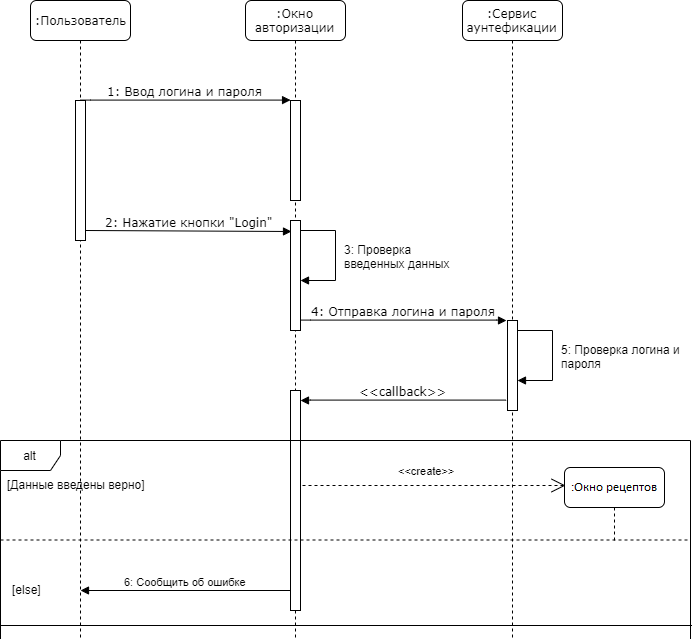

The diagram above was exported from draw.io. Its source (the exported page's mxGraphModel, read from the mxfile embedded in the PNG):
<mxGraphModel dx="1287" dy="551" grid="1" gridSize="10" guides="1" tooltips="1" connect="1" arrows="1" fold="1" page="1" pageScale="1" pageWidth="1100" pageHeight="850" background="#ffffff" math="0" shadow="0">
  <root>
    <mxCell id="0" />
    <mxCell id="1" parent="0" />
    <mxCell id="7baba1c4bc27f4b0-2" value=":Окно авторизации" style="shape=umlLifeline;perimeter=lifelinePerimeter;whiteSpace=wrap;html=1;container=1;collapsible=0;recursiveResize=0;outlineConnect=0;rounded=1;shadow=0;comic=0;labelBackgroundColor=none;strokeColor=#000000;strokeWidth=1;fillColor=#FFFFFF;fontFamily=Verdana;fontSize=12;fontColor=#000000;align=center;" parent="1" vertex="1">
      <mxGeometry x="315" y="80" width="100" height="650" as="geometry" />
    </mxCell>
    <mxCell id="7baba1c4bc27f4b0-10" value="" style="html=1;points=[];perimeter=orthogonalPerimeter;rounded=0;shadow=0;comic=0;labelBackgroundColor=none;strokeColor=#000000;strokeWidth=1;fillColor=#FFFFFF;fontFamily=Verdana;fontSize=12;fontColor=#000000;align=center;" parent="7baba1c4bc27f4b0-2" vertex="1">
      <mxGeometry x="45" y="100" width="10" height="100" as="geometry" />
    </mxCell>
    <mxCell id="hVNBHeNWDTthfKmPpFEE-2" value="" style="html=1;points=[];perimeter=orthogonalPerimeter;rounded=0;shadow=0;comic=0;labelBackgroundColor=none;strokeColor=#000000;strokeWidth=1;fillColor=#FFFFFF;fontFamily=Verdana;fontSize=12;fontColor=#000000;align=center;" vertex="1" parent="7baba1c4bc27f4b0-2">
      <mxGeometry x="45" y="220" width="10" height="110" as="geometry" />
    </mxCell>
    <mxCell id="7baba1c4bc27f4b0-28" value="" style="html=1;points=[];perimeter=orthogonalPerimeter;rounded=0;shadow=0;comic=0;labelBackgroundColor=none;strokeColor=#000000;strokeWidth=1;fillColor=#FFFFFF;fontFamily=Verdana;fontSize=12;fontColor=#000000;align=center;" parent="7baba1c4bc27f4b0-2" vertex="1">
      <mxGeometry x="45" y="390" width="10" height="220" as="geometry" />
    </mxCell>
    <mxCell id="7baba1c4bc27f4b0-3" value=":Сервис аунтефикации" style="shape=umlLifeline;perimeter=lifelinePerimeter;whiteSpace=wrap;html=1;container=1;collapsible=0;recursiveResize=0;outlineConnect=0;rounded=1;shadow=0;comic=0;labelBackgroundColor=none;strokeColor=#000000;strokeWidth=1;fillColor=#FFFFFF;fontFamily=Verdana;fontSize=12;fontColor=#000000;align=center;" parent="1" vertex="1">
      <mxGeometry x="532" y="80" width="100" height="650" as="geometry" />
    </mxCell>
    <mxCell id="7baba1c4bc27f4b0-13" value="" style="html=1;points=[];perimeter=orthogonalPerimeter;rounded=0;shadow=0;comic=0;labelBackgroundColor=none;strokeColor=#000000;strokeWidth=1;fillColor=#FFFFFF;fontFamily=Verdana;fontSize=12;fontColor=#000000;align=center;" parent="7baba1c4bc27f4b0-3" vertex="1">
      <mxGeometry x="45" y="320" width="10" height="90" as="geometry" />
    </mxCell>
    <mxCell id="7baba1c4bc27f4b0-5" value=":Object" style="shape=umlLifeline;perimeter=lifelinePerimeter;whiteSpace=wrap;html=1;container=1;collapsible=0;recursiveResize=0;outlineConnect=0;rounded=1;shadow=0;comic=0;labelBackgroundColor=none;strokeColor=#000000;strokeWidth=1;fillColor=#FFFFFF;fontFamily=Verdana;fontSize=12;fontColor=#000000;align=center;" parent="1" vertex="1">
      <mxGeometry x="634" y="547" width="100" height="73" as="geometry" />
    </mxCell>
    <mxCell id="7baba1c4bc27f4b0-8" value=":Пользователь" style="shape=umlLifeline;perimeter=lifelinePerimeter;whiteSpace=wrap;html=1;container=1;collapsible=0;recursiveResize=0;outlineConnect=0;rounded=1;shadow=0;comic=0;labelBackgroundColor=none;strokeColor=#000000;strokeWidth=1;fillColor=#FFFFFF;fontFamily=Verdana;fontSize=12;fontColor=#000000;align=center;" parent="1" vertex="1">
      <mxGeometry x="100" y="80" width="100" height="650" as="geometry" />
    </mxCell>
    <mxCell id="7baba1c4bc27f4b0-9" value="" style="html=1;points=[];perimeter=orthogonalPerimeter;rounded=0;shadow=0;comic=0;labelBackgroundColor=none;strokeColor=#000000;strokeWidth=1;fillColor=#FFFFFF;fontFamily=Verdana;fontSize=12;fontColor=#000000;align=center;" parent="7baba1c4bc27f4b0-8" vertex="1">
      <mxGeometry x="45" y="100" width="10" height="140" as="geometry" />
    </mxCell>
    <mxCell id="7baba1c4bc27f4b0-26" value="" style="html=1;verticalAlign=bottom;endArrow=block;labelBackgroundColor=none;fontFamily=Verdana;fontSize=12;" parent="1" edge="1">
      <mxGeometry x="-1" y="-163" relative="1" as="geometry">
        <mxPoint x="405" y="360" as="sourcePoint" />
        <mxPoint x="370" y="360" as="targetPoint" />
        <mxPoint x="160" y="133" as="offset" />
      </mxGeometry>
    </mxCell>
    <mxCell id="7baba1c4bc27f4b0-11" value="1: Ввод логина и пароля" style="html=1;verticalAlign=bottom;endArrow=block;entryX=0;entryY=0;labelBackgroundColor=none;fontFamily=Verdana;fontSize=12;edgeStyle=elbowEdgeStyle;elbow=vertical;" parent="1" source="7baba1c4bc27f4b0-9" target="7baba1c4bc27f4b0-10" edge="1">
      <mxGeometry relative="1" as="geometry">
        <mxPoint x="220" y="190" as="sourcePoint" />
      </mxGeometry>
    </mxCell>
    <mxCell id="7baba1c4bc27f4b0-14" value="4: Отправка логина и пароля" style="html=1;verticalAlign=bottom;endArrow=block;labelBackgroundColor=none;fontFamily=Verdana;fontSize=12;edgeStyle=elbowEdgeStyle;elbow=vertical;" parent="1" edge="1">
      <mxGeometry relative="1" as="geometry">
        <mxPoint x="370" y="400" as="sourcePoint" />
        <mxPoint x="576" y="400" as="targetPoint" />
        <Array as="points" />
      </mxGeometry>
    </mxCell>
    <mxCell id="hVNBHeNWDTthfKmPpFEE-1" value="2: Нажатие кнопки &quot;Login&quot;" style="html=1;verticalAlign=bottom;endArrow=block;labelBackgroundColor=none;fontFamily=Verdana;fontSize=12;entryX=0.1;entryY=0.1;entryDx=0;entryDy=0;entryPerimeter=0;" edge="1" parent="1" target="hVNBHeNWDTthfKmPpFEE-2">
      <mxGeometry relative="1" as="geometry">
        <mxPoint x="155" y="310.0000000000001" as="sourcePoint" />
        <mxPoint x="320" y="310" as="targetPoint" />
      </mxGeometry>
    </mxCell>
    <mxCell id="hVNBHeNWDTthfKmPpFEE-4" value="" style="endArrow=none;html=1;" edge="1" parent="1">
      <mxGeometry width="50" height="50" relative="1" as="geometry">
        <mxPoint x="405" y="360" as="sourcePoint" />
        <mxPoint x="405" y="310" as="targetPoint" />
      </mxGeometry>
    </mxCell>
    <mxCell id="hVNBHeNWDTthfKmPpFEE-5" value="" style="endArrow=none;html=1;exitX=1.5;exitY=0.1;exitDx=0;exitDy=0;exitPerimeter=0;" edge="1" parent="1">
      <mxGeometry width="50" height="50" relative="1" as="geometry">
        <mxPoint x="370" y="310" as="sourcePoint" />
        <mxPoint x="405" y="310" as="targetPoint" />
      </mxGeometry>
    </mxCell>
    <mxCell id="hVNBHeNWDTthfKmPpFEE-6" value="3: Проверка&lt;br&gt;введенных данных" style="text;html=1;resizable=0;points=[];autosize=1;align=left;verticalAlign=top;spacingTop=-4;" vertex="1" parent="1">
      <mxGeometry x="412" y="320" width="120" height="30" as="geometry" />
    </mxCell>
    <mxCell id="hVNBHeNWDTthfKmPpFEE-7" value="" style="html=1;verticalAlign=bottom;endArrow=block;labelBackgroundColor=none;fontFamily=Verdana;fontSize=12;" edge="1" parent="1">
      <mxGeometry x="-1" y="-163" relative="1" as="geometry">
        <mxPoint x="622" y="460" as="sourcePoint" />
        <mxPoint x="587" y="460" as="targetPoint" />
        <mxPoint x="160" y="133" as="offset" />
      </mxGeometry>
    </mxCell>
    <mxCell id="hVNBHeNWDTthfKmPpFEE-8" value="" style="endArrow=none;html=1;" edge="1" parent="1">
      <mxGeometry width="50" height="50" relative="1" as="geometry">
        <mxPoint x="622" y="460" as="sourcePoint" />
        <mxPoint x="622" y="410" as="targetPoint" />
      </mxGeometry>
    </mxCell>
    <mxCell id="hVNBHeNWDTthfKmPpFEE-9" value="" style="endArrow=none;html=1;exitX=1.5;exitY=0.1;exitDx=0;exitDy=0;exitPerimeter=0;" edge="1" parent="1">
      <mxGeometry width="50" height="50" relative="1" as="geometry">
        <mxPoint x="587" y="410" as="sourcePoint" />
        <mxPoint x="622" y="410" as="targetPoint" />
      </mxGeometry>
    </mxCell>
    <mxCell id="hVNBHeNWDTthfKmPpFEE-10" value="5: Проверка логина и &lt;br&gt;пароля" style="text;html=1;resizable=0;points=[];autosize=1;align=left;verticalAlign=top;spacingTop=-4;" vertex="1" parent="1">
      <mxGeometry x="629" y="420" width="130" height="30" as="geometry" />
    </mxCell>
    <mxCell id="hVNBHeNWDTthfKmPpFEE-11" value="&amp;lt;&amp;lt;callback&amp;gt;&amp;gt;" style="html=1;verticalAlign=bottom;endArrow=block;labelBackgroundColor=none;fontFamily=Verdana;fontSize=12;edgeStyle=elbowEdgeStyle;elbow=vertical;" edge="1" parent="1">
      <mxGeometry relative="1" as="geometry">
        <mxPoint x="575.5" y="480" as="sourcePoint" />
        <mxPoint x="370" y="480" as="targetPoint" />
      </mxGeometry>
    </mxCell>
    <mxCell id="hVNBHeNWDTthfKmPpFEE-12" value="alt" style="shape=umlFrame;whiteSpace=wrap;html=1;" vertex="1" parent="1">
      <mxGeometry x="70" y="520" width="690" height="210" as="geometry" />
    </mxCell>
    <mxCell id="hVNBHeNWDTthfKmPpFEE-13" value="[Данные введены верно]" style="text;html=1;resizable=0;points=[];autosize=1;align=left;verticalAlign=top;spacingTop=-4;" vertex="1" parent="1">
      <mxGeometry x="75" y="555" width="150" height="20" as="geometry" />
    </mxCell>
    <mxCell id="hVNBHeNWDTthfKmPpFEE-15" value="&amp;lt;&amp;lt;create&amp;gt;&amp;gt;" style="endArrow=open;endSize=12;dashed=1;html=1;entryX=0;entryY=0.5;entryDx=0;entryDy=0;" edge="1" parent="1">
      <mxGeometry x="-0.0646" y="15" width="160" relative="1" as="geometry">
        <mxPoint x="372" y="565" as="sourcePoint" />
        <mxPoint x="635" y="565" as="targetPoint" />
        <mxPoint as="offset" />
      </mxGeometry>
    </mxCell>
    <mxCell id="hVNBHeNWDTthfKmPpFEE-22" value="[else]" style="text;html=1;resizable=0;points=[];autosize=1;align=left;verticalAlign=top;spacingTop=-4;" vertex="1" parent="1">
      <mxGeometry x="80" y="660" width="40" height="20" as="geometry" />
    </mxCell>
    <mxCell id="hVNBHeNWDTthfKmPpFEE-27" value="6: Сообщить об ошибке" style="html=1;verticalAlign=bottom;endArrow=block;" edge="1" parent="1">
      <mxGeometry width="80" relative="1" as="geometry">
        <mxPoint x="360" y="670" as="sourcePoint" />
        <mxPoint x="150" y="670" as="targetPoint" />
      </mxGeometry>
    </mxCell>
    <mxCell id="hVNBHeNWDTthfKmPpFEE-28" value="" style="endArrow=none;dashed=1;html=1;" edge="1" parent="1">
      <mxGeometry width="50" height="50" relative="1" as="geometry">
        <mxPoint x="70" y="619.5" as="sourcePoint" />
        <mxPoint x="760" y="619.5" as="targetPoint" />
      </mxGeometry>
    </mxCell>
  </root>
</mxGraphModel>